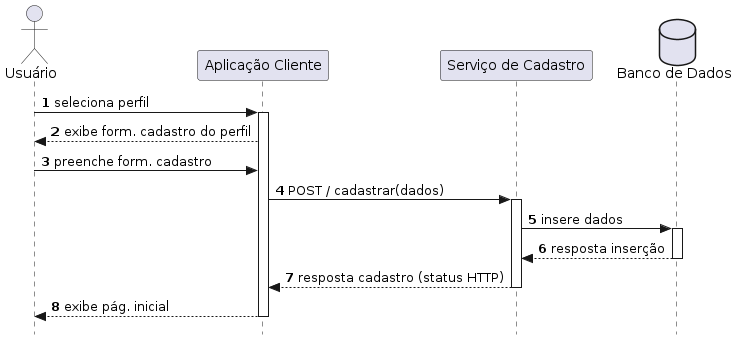

The diagram above was rendered by PlantUML. Its source (embedded in the PNG):
@startuml
autonumber
skinparam style strictuml

actor Usuario as "Usuário"

participant Client as "Aplicação Cliente"
participant Service as "Serviço de Cadastro"
database BD as "Banco de Dados"

Usuario -> Client: seleciona perfil
activate Client
Client --> Usuario: exibe form. cadastro do perfil 
Usuario -> Client: preenche form. cadastro
Client -> Service: POST / cadastrar(dados)
activate Service
Service -> BD : insere dados
activate BD

BD --> Service: resposta inserção
deactivate BD
Service --> Client: resposta cadastro (status HTTP)
deactivate Service
Client --> Usuario: exibe pág. inicial
deactivate Client
@enduml